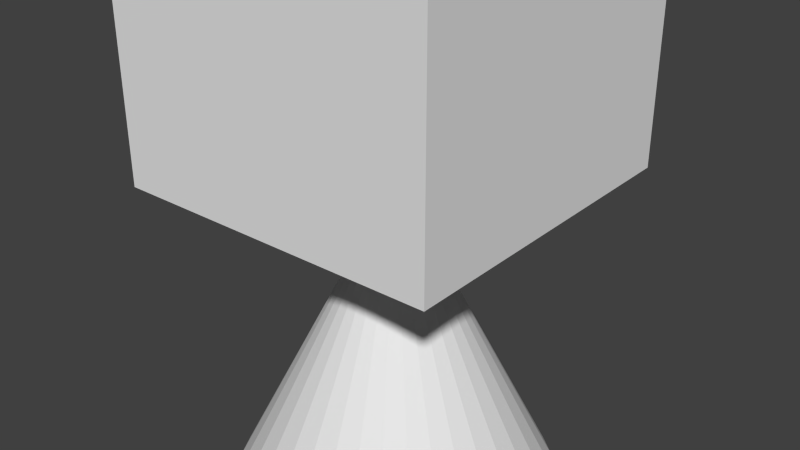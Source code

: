# Source: earth_guy.blend  (saved by Blender 2.76.0; exported with 4.5.12 LTS)
import bpy
from mathutils import Matrix  # noqa: F401  (used for matrix-valued properties, if any)

bpy.ops.wm.read_factory_settings(use_empty=True)
scene = bpy.context.scene
scene.name = 'Scene'

# ---- collections
col_collection_1 = bpy.data.collections.new('Collection 1'); scene.collection.children.link(col_collection_1)

# ---- materials (node trees are filled in below, after node groups)
mat_material_001 = bpy.data.materials.new('Material.001')
mat_material_001.alpha_threshold = 0.0
mat_material_001.use_transparent_shadow = False
mat_material_001.specular_color = (0.5, 0.5, 0.5)
mat_material_001.roughness = 0.5

# ---- material node trees

# ---- world
world_world = bpy.data.worlds.new('World'); scene.world = world_world
world_world.color = (0.05088, 0.05088, 0.05088)
world_world.use_sun_shadow = False
world_world.sun_shadow_jitter_overblur = 0.0
world_world.cycles.sampling_method = 'MANUAL'
world_world.cycles.sample_map_resolution = 256

# ---- meshes
me_cone_001 = bpy.data.meshes.new('Cone.001')
me_cone_001.from_pydata([(0.0, 0.0, 2.919), (0.7236, -0.5257, 3.472), (-0.2764, -0.8506, 3.472), (-0.8944, 0.0, 3.472), (-0.2764, 0.8506, 3.472), (0.7236, 0.5257, 3.472), (0.2764, -0.8506, 4.367), (-0.7236, -0.5257, 4.367), (-0.7236, 0.5257, 4.367), (0.2764, 0.8506, 4.367), (0.8944, 0.0, 4.367), (0.0, 0.0, 4.919), (-0.1625, -0.5, 3.069), (0.4253, -0.309, 3.069), (0.2629, -0.809, 3.394), (0.8506, 0.0, 3.394), (0.4253, 0.309, 3.069), (-0.5257, 0.0, 3.069), (-0.6882, -0.5, 3.394), (-0.1625, 0.5, 3.069), (-0.6882, 0.5, 3.394), (0.2629, 0.809, 3.394), (0.9511, -0.309, 3.919), (0.9511, 0.309, 3.919), (0.0, -1.0, 3.919), (0.5878, -0.809, 3.919), (-0.9511, -0.309, 3.919), (-0.5878, -0.809, 3.919), (-0.5878, 0.809, 3.919), (-0.9511, 0.309, 3.919), (0.5878, 0.809, 3.919), (0.0, 1.0, 3.919), (0.6882, -0.5, 4.445), (-0.2629, -0.809, 4.445), (-0.8506, 0.0, 4.445), (-0.2629, 0.809, 4.445), (0.6882, 0.5, 4.445), (0.1625, -0.5, 4.77), (0.5257, 0.0, 4.77), (-0.4253, -0.309, 4.77), (-0.4253, 0.309, 4.77), (0.1625, 0.5, 4.77), (-1.0, -1.0, 1.002), (-1.0, -1.0, 3.002), (-1.0, 1.0, 1.002), (-1.0, 1.0, 3.002), (1.0, -1.0, 1.002), (1.0, -1.0, 3.002), (1.0, 1.0, 1.002), (1.0, 1.0, 3.002), (0.0, 1.0, -1.0), (0.1951, 0.9808, -1.0), (0.3827, 0.9239, -1.0), (0.5556, 0.8315, -1.0), (0.7071, 0.7071, -1.0), (0.8315, 0.5556, -1.0), (0.9239, 0.3827, -1.0), (0.9808, 0.1951, -1.0), (1.0, 0.0, -1.0), (0.0, 0.0, 1.0), (0.9808, -0.1951, -1.0), (0.9239, -0.3827, -1.0), (0.8315, -0.5556, -1.0), (0.7071, -0.7071, -1.0), (0.5556, -0.8315, -1.0), (0.3827, -0.9239, -1.0), (0.1951, -0.9808, -1.0), (-3.258e-07, -1.0, -1.0), (-0.1951, -0.9808, -1.0), (-0.3827, -0.9239, -1.0), (-0.5556, -0.8315, -1.0), (-0.7071, -0.7071, -1.0), (-0.8315, -0.5556, -1.0), (-0.9239, -0.3827, -1.0), (-0.9808, -0.1951, -1.0), (-1.0, 9.656e-07, -1.0), (-0.9808, 0.1951, -1.0), (-0.9239, 0.3827, -1.0), (-0.8315, 0.5556, -1.0), (-0.7071, 0.7071, -1.0), (-0.5556, 0.8315, -1.0), (-0.3827, 0.9239, -1.0), (-0.1951, 0.9808, -1.0)], [], [(0, 13, 12), (1, 13, 15), (0, 12, 17), (0, 17, 19), (0, 19, 16), (1, 15, 22), (2, 14, 24), (3, 18, 26), (4, 20, 28), (5, 21, 30), (1, 22, 25), (2, 24, 27), (3, 26, 29), (4, 28, 31), (5, 30, 23), (6, 32, 37), (7, 33, 39), (8, 34, 40), (9, 35, 41), (10, 36, 38), (38, 41, 11), (38, 36, 41), (36, 9, 41), (41, 40, 11), (41, 35, 40), (35, 8, 40), (40, 39, 11), (40, 34, 39), (34, 7, 39), (39, 37, 11), (39, 33, 37), (33, 6, 37), (37, 38, 11), (37, 32, 38), (32, 10, 38), (23, 36, 10), (23, 30, 36), (30, 9, 36), (31, 35, 9), (31, 28, 35), (28, 8, 35), (29, 34, 8), (29, 26, 34), (26, 7, 34), (27, 33, 7), (27, 24, 33), (24, 6, 33), (25, 32, 6), (25, 22, 32), (22, 10, 32), (30, 31, 9), (30, 21, 31), (21, 4, 31), (28, 29, 8), (28, 20, 29), (20, 3, 29), (26, 27, 7), (26, 18, 27), (18, 2, 27), (24, 25, 6), (24, 14, 25), (14, 1, 25), (22, 23, 10), (22, 15, 23), (15, 5, 23), (16, 21, 5), (16, 19, 21), (19, 4, 21), (19, 20, 4), (19, 17, 20), (17, 3, 20), (17, 18, 3), (17, 12, 18), (12, 2, 18), (15, 16, 5), (15, 13, 16), (13, 0, 16), (12, 14, 2), (12, 13, 14), (13, 1, 14), (45, 44, 42), (49, 48, 44), (47, 46, 48), (43, 42, 46), (44, 48, 46), (49, 45, 43), (81, 59, 82), (50, 59, 51), (80, 59, 81), (79, 59, 80), (78, 59, 79), (77, 59, 78), (76, 59, 77), (75, 59, 76), (74, 59, 75), (73, 59, 74), (72, 59, 73), (71, 59, 72), (70, 59, 71), (69, 59, 70), (68, 59, 69), (67, 59, 68), (66, 59, 67), (65, 59, 66), (64, 59, 65), (63, 59, 64), (62, 59, 63), (61, 59, 62), (60, 59, 61), (58, 59, 60), (57, 59, 58), (56, 59, 57), (55, 59, 56), (54, 59, 55), (53, 59, 54), (52, 59, 53), (82, 59, 50), (51, 59, 52), (66, 74, 57), (43, 45, 42), (45, 49, 44), (49, 47, 48), (47, 43, 46), (42, 44, 46), (47, 49, 43), (82, 50, 51), (51, 52, 53), (53, 54, 55), (55, 56, 53), (57, 58, 60), (60, 61, 57), (62, 63, 66), (64, 65, 66), (66, 67, 68), (68, 69, 70), (70, 71, 72), (72, 73, 74), (74, 75, 76), (76, 77, 78), (78, 79, 82), (80, 81, 82), (82, 51, 57), (53, 56, 57), (57, 61, 62), (63, 64, 66), (66, 68, 74), (70, 72, 74), (74, 76, 82), (79, 80, 82), (51, 53, 57), (57, 62, 66), (68, 70, 74), (76, 78, 82), (82, 57, 74)])
_uv = me_cone_001.uv_layers.new(name='Cone_001-mesh-map-0')
_uv.uv.foreach_set('vector', [0.4853, 0.5, 0.698, 0.3455, 0.4041, 0.25, 0.2371, 0.7391, 0.3455, 0.5374, 0.5, 0.6999, 0.4853, 0.5, 0.4041, 0.25, 0.2225, 0.5, 0.4853, 0.5, 0.2225, 0.5, 0.4041, 0.75, 0.4853, 0.5, 0.4041, 0.75, 0.698, 0.6545, 0.2371, 0.7391, 0.5, 0.6999, 0.3455, 0.9627, 0.3472, 0.7391, 0.6168, 0.6999, 0.4853, 0.9627, 0.5, 0.7391, 0.25, 0.6999, 0.3455, 0.9627, 0.3472, 0.7391, 0.1413, 0.6999, 0.1915, 0.9627, 0.8472, 0.7391, 0.6168, 0.6999, 0.7792, 0.9627, 0.2371, 0.7391, 0.3455, 0.9627, 0.09548, 0.9627, 0.3472, 0.7391, 0.4853, 0.9627, 0.1915, 0.9627, 0.5, 0.7391, 0.3455, 0.9627, 0.6545, 0.9627, 0.3472, 0.7391, 0.1915, 0.9627, 0.4853, 0.9627, 0.7629, 0.7391, 0.9045, 0.9627, 0.6545, 0.9627, 0.6235, 0.07467, 0.8294, 0.25, 0.5666, 0.25, 0.1235, 0.2371, 0.3539, 0.09548, 0.2727, 0.3455, 0.7629, 0.1864, 0.5, 0.2256, 0.6545, 0.3881, 0.6235, 0.1864, 0.3539, 0.2256, 0.5666, 0.3881, 0.5, 0.1864, 0.75, 0.2256, 0.5, 0.3881, 0.7482, 0.5, 0.5666, 0.75, 0.4853, 0.5, 0.7482, 0.5, 0.8294, 0.75, 0.5666, 0.75, 0.8294, 0.75, 0.6235, 0.9253, 0.5666, 0.75, 0.5666, 0.75, 0.2727, 0.6545, 0.4853, 0.5, 0.5666, 0.75, 0.3539, 0.9045, 0.2727, 0.6545, 0.3539, 0.9045, 0.1235, 0.7629, 0.2727, 0.6545, 0.2727, 0.6545, 0.2727, 0.3455, 0.4853, 0.5, 0.2727, 0.6545, 0.06003, 0.5, 0.2727, 0.3455, 0.5, 0.2256, 0.2371, 0.1864, 0.3455, 0.3881, 0.2727, 0.3455, 0.5666, 0.25, 0.4853, 0.5, 0.2727, 0.3455, 0.3539, 0.09548, 0.5666, 0.25, 0.3539, 0.2256, 0.6235, 0.1864, 0.5666, 0.3881, 0.5666, 0.25, 0.7482, 0.5, 0.4853, 0.5, 0.5666, 0.25, 0.8294, 0.25, 0.7482, 0.5, 0.25, 0.2256, 0.5, 0.1864, 0.5, 0.3881, 0.6545, 0.9627, 0.75, 1.226, 0.5, 1.186, 0.6545, 0.9627, 0.9045, 0.9627, 0.75, 1.226, 0.7792, 0.9627, 0.6235, 1.186, 0.8294, 1.226, 0.4853, 0.9627, 0.3539, 1.226, 0.6235, 1.186, 0.4853, 0.9627, 0.1915, 0.9627, 0.3539, 1.226, 0.1915, 0.9627, 0.1235, 1.186, 0.3539, 1.226, 0.6545, 0.9627, 0.5, 1.226, 0.7629, 1.186, 0.6545, 0.9627, 0.3455, 0.9627, 0.5, 1.226, 0.3455, 0.9627, 0.2371, 1.186, 0.5, 1.226, 0.1915, 0.9627, 0.3539, 1.226, 0.1235, 1.186, 0.1915, 0.9627, 0.4853, 0.9627, 0.3539, 1.226, 0.4853, 0.9627, 0.6235, 1.186, 0.3539, 1.226, 0.7792, 0.9627, 0.8294, 1.226, 0.6235, 1.186, 0.09548, 0.9627, 0.3455, 0.9627, 0.25, 1.226, 0.3455, 0.9627, 0.5, 1.186, 0.25, 1.226, 0.7792, 0.9627, 0.4853, 0.9627, 0.6235, 1.186, 0.7792, 0.9627, 0.6168, 0.6999, 0.4853, 0.9627, 0.6168, 0.6999, 0.3472, 0.7391, 0.4853, 0.9627, 0.9045, 0.9627, 0.6545, 0.9627, 0.7629, 1.186, 0.9045, 0.9627, 0.75, 0.6999, 0.6545, 0.9627, 0.75, 0.6999, 0.5, 0.7391, 0.6545, 0.9627, 0.3455, 0.9627, 0.09548, 0.9627, 0.2371, 1.186, 0.3455, 0.9627, 0.25, 0.6999, 0.09548, 0.9627, 0.1413, 0.6999, 0.3472, 0.7391, 0.1915, 0.9627, 0.4853, 0.9627, 0.7792, 0.9627, 0.6235, 1.186, 0.4853, 0.9627, 0.6168, 0.6999, 0.7792, 0.9627, 0.6168, 0.6999, 0.8472, 0.7391, 0.7792, 0.9627, 0.3455, 0.9627, 0.6545, 0.9627, 0.5, 1.186, 0.3455, 0.9627, 0.5, 0.6999, 0.6545, 0.9627, 0.5, 0.6999, 0.7629, 0.7391, 0.6545, 0.9627, 0.698, 0.6545, 0.6168, 0.9045, 0.8472, 0.7629, 0.698, 0.6545, 0.4041, 0.75, 0.6168, 0.9045, 0.4041, 0.5374, 0.3472, 0.7391, 0.6168, 0.6999, 0.4041, 0.75, 0.1413, 0.75, 0.3472, 0.9253, 0.4041, 0.75, 0.2225, 0.5, 0.1413, 0.75, 0.5, 0.5374, 0.5, 0.7391, 0.75, 0.6999, 0.5, 0.5374, 0.25, 0.6999, 0.5, 0.7391, 0.2225, 0.5, 0.4041, 0.25, 0.1413, 0.25, 0.4041, 0.25, 0.3472, 0.07467, 0.1413, 0.25, 0.5, 0.6999, 0.6545, 0.5374, 0.7629, 0.7391, 0.9107, 0.5, 0.698, 0.3455, 0.698, 0.6545, 0.698, 0.3455, 0.4853, 0.5, 0.698, 0.6545, 0.4041, 0.5374, 0.6168, 0.6999, 0.3472, 0.7391, 0.4041, 0.25, 0.698, 0.3455, 0.6168, 0.09548, 0.698, 0.3455, 0.8472, 0.2371, 0.6168, 0.09548, 2.0, 0.504, 2.0, -0.496, 1.0, -0.496, 1.985, 0.504, 1.985, -0.496, 0.9853, -0.496, -9.537e-06, 0.504, -9.537e-06, -0.496, 1.0, -0.496, -0.01465, 0.504, -0.01465, -0.496, 0.9853, -0.496, 0.9853, 2.0, 1.985, 2.0, 1.985, 1.0, 0.9853, 2.0, -0.01465, 2.0, -0.01465, 1.0, 0.294, 0.503, 0.4853, 1.503, 0.3878, 0.503, 0.4853, 0.503, 0.4853, 1.503, 0.5829, 0.503, 0.2076, 0.503, 0.4853, 1.503, 0.294, 0.503, 0.1318, 0.503, 0.4853, 1.503, 0.2076, 0.503, 0.7778, 0.503, 0.5, 1.503, 0.8535, 0.503, 0.6913, 0.503, 0.5, 1.503, 0.7778, 0.503, 0.5975, 0.503, 0.5, 1.503, 0.6913, 0.503, 0.5, 0.503, 0.5, 1.503, 0.5975, 0.503, 0.4024, 0.503, 0.5, 1.503, 0.5, 0.503, 0.3086, 0.503, 0.5, 1.503, 0.4024, 0.503, 0.2222, 0.503, 0.5, 1.503, 0.3086, 0.503, 0.1464, 0.503, 0.5, 1.503, 0.2222, 0.503, 0.2076, 0.503, 0.4853, 1.503, 0.1318, 0.503, 0.294, 0.503, 0.4853, 1.503, 0.2076, 0.503, 0.3878, 0.503, 0.4853, 1.503, 0.294, 0.503, 0.4853, 0.503, 0.4853, 1.503, 0.3878, 0.503, 0.5829, 0.503, 0.4853, 1.503, 0.4853, 0.503, 0.6767, 0.503, 0.4853, 1.503, 0.5829, 0.503, 0.7631, 0.503, 0.4853, 1.503, 0.6767, 0.503, 0.8389, 0.503, 0.4853, 1.503, 0.7631, 0.503, 0.2222, 0.503, 0.5, 1.503, 0.1464, 0.503, 0.3086, 0.503, 0.5, 1.503, 0.2222, 0.503, 0.4024, 0.503, 0.5, 1.503, 0.3086, 0.503, 0.5, 0.503, 0.5, 1.503, 0.4024, 0.503, 0.5975, 0.503, 0.5, 1.503, 0.5, 0.503, 0.6913, 0.503, 0.5, 1.503, 0.5975, 0.503, 0.7778, 0.503, 0.5, 1.503, 0.6913, 0.503, 0.8535, 0.503, 0.5, 1.503, 0.7778, 0.503, 0.7631, 0.503, 0.4853, 1.503, 0.8389, 0.503, 0.6767, 0.503, 0.4853, 1.503, 0.7631, 0.503, 0.3878, 0.503, 0.4853, 1.503, 0.4853, 0.503, 0.5829, 0.503, 0.4853, 1.503, 0.6767, 0.503, 0.5829, 0.009598, -0.005043, 0.4024, 0.9757, 0.5975, 1.0, 0.504, 2.0, 0.504, 1.0, -0.496, 0.9853, 0.504, 1.985, 0.504, 0.9853, -0.496, 1.0, 0.504, -9.537e-06, 0.504, 1.0, -0.496, 0.9853, 0.504, -0.01465, 0.504, 0.9853, -0.496, 0.9853, 1.0, 0.9853, 2.0, 1.985, 1.0, 0.9853, 1.0, 0.9853, 2.0, -0.01465, 1.0, 0.3878, 0.9904, 0.4853, 1.0, 0.5829, 0.9904, 0.5829, 0.9904, 0.6767, 0.9619, 0.7631, 0.9157, 0.7631, 0.9157, 0.8389, 0.8535, 0.9011, 0.7778, 0.9011, 0.7778, 0.9473, 0.6913, 0.7631, 0.9157, 0.9757, 0.5975, 0.9853, 0.5, 0.9757, 0.4024, 0.9757, 0.4024, 0.9473, 0.3086, 0.9757, 0.5975, 0.9011, 0.2222, 0.8389, 0.1464, 0.5829, 0.009598, 0.7631, 0.08426, 0.6767, 0.03805, 0.5829, 0.009598, 0.5829, 0.009598, 0.4853, -9.537e-06, 0.3878, 0.009598, 0.3878, 0.009598, 0.294, 0.03805, 0.2076, 0.08426, 0.2076, 0.08426, 0.1318, 0.1464, 0.06961, 0.2222, 0.06961, 0.2222, 0.02341, 0.3086, -0.005043, 0.4024, -0.005043, 0.4024, -0.01465, 0.5, -0.005043, 0.5975, -0.005043, 0.5975, 0.02341, 0.6913, 0.06962, 0.7778, 0.06962, 0.7778, 0.1318, 0.8535, 0.3878, 0.9904, 0.2076, 0.9157, 0.294, 0.9619, 0.3878, 0.9904, 0.3878, 0.9904, 0.5829, 0.9904, 0.9757, 0.5975, 0.7631, 0.9157, 0.9473, 0.6913, 0.9757, 0.5975, 0.9757, 0.5975, 0.9473, 0.3086, 0.9011, 0.2222, 0.8389, 0.1464, 0.7631, 0.08426, 0.5829, 0.009598, 0.5829, 0.009598, 0.3878, 0.009598, -0.005043, 0.4024, 0.2076, 0.08426, 0.06961, 0.2222, -0.005043, 0.4024, -0.005043, 0.4024, -0.005043, 0.5975, 0.3878, 0.9904, 0.1318, 0.8535, 0.2076, 0.9157, 0.3878, 0.9904, 0.5829, 0.9904, 0.7631, 0.9157, 0.9757, 0.5975, 0.9757, 0.5975, 0.9011, 0.2222, 0.5829, 0.009598, 0.3878, 0.009598, 0.2076, 0.08426, -0.005043, 0.4024, -0.005043, 0.5975, 0.06962, 0.7778, 0.3878, 0.9904, 0.3878, 0.9904, 0.9757, 0.5975, -0.005043, 0.4024])
me_cone_001.materials.append(mat_material_001)
me_cone_001.use_remesh_preserve_volume = False
me_cone_001.use_remesh_preserve_attributes = False
me_cone_001.use_mirror_vertex_groups = False
me_cone_001.update()
arm_armature = bpy.data.armatures.new('Armature')  # bones are not reproduced

# ---- objects
ob_armature = bpy.data.objects.new('Armature', arm_armature)
ob_cone = bpy.data.objects.new('Cone', me_cone_001)

# ---- transforms, parenting, visibility, modifiers, constraints
ob_armature.location = (-0.0293, -1.907e-05, 0.01646)
ob_armature.scale = (1.713, 1.713, 1.713)
ob_armature.show_in_front = True
ob_armature.lineart.crease_threshold = 0.0
ob_cone.parent = ob_armature
ob_cone.matrix_parent_inverse = Matrix(((0.5837, 0.0, 0.0, 0.0171), (0.0, 0.5837, 0.0, 1.113e-05), (0.0, 0.0, 0.5837, -0.009607), (0.0, 0.0, 0.0, 1.0)))
ob_cone.location = (-0.0293, -1.907e-05, 1.006)
ob_cone.scale = (1.0, 1.0, 1.0)
ob_cone.lineart.crease_threshold = 0.0
_vg = ob_cone.vertex_groups.new(name='Bone')
for _i, _w in zip([50, 51, 52, 53, 54, 55, 56, 57, 58, 60, 61, 62, 63, 64, 65, 66, 67, 68, 69, 70, 71, 72, 73, 74, 75, 76, 77, 78, 79, 80, 81, 82], [0.9401, 0.9388, 0.9385, 0.9383, 0.9387, 0.9391, 0.9405, 0.9421, 0.9405, 0.9391, 0.9387, 0.9383, 0.9385, 0.9388, 0.9401, 0.9415, 0.9401, 0.9388, 0.9385, 0.9383, 0.9387, 0.9391, 0.9405, 0.9421, 0.9405, 0.9391, 0.9387, 0.9383, 0.9385, 0.9388, 0.9401, 0.9415]): _vg.add([_i], _w, 'REPLACE')
_vg = ob_cone.vertex_groups.new(name='Bone.001')
for _i, _w in zip([0, 1, 2, 3, 4, 5, 12, 13, 14, 15, 16, 17, 18, 19, 20, 21, 42, 43, 44, 45, 46, 47, 48, 49, 50, 51, 52, 53, 54, 55, 56, 57, 58, 59, 60, 61, 62, 63, 64, 65, 66, 67, 68, 69, 70, 71, 72, 73, 74, 75, 76, 77, 78, 79, 80, 81, 82], [1.0, 0.04306, 0.03742, 0.0338, 0.03739, 0.04305, 0.1581, 0.1655, 0.05082, 0.0527, 0.1655, 0.1532, 0.04557, 0.1581, 0.04555, 0.05081, 1.0, 1.0, 1.0, 1.0, 1.0, 1.0, 1.0, 1.0, 0.0599, 0.06119, 0.06146, 0.0617, 0.06134, 0.06094, 0.05951, 0.05792, 0.05951, 1.0, 0.06094, 0.06134, 0.0617, 0.06146, 0.06119, 0.0599, 0.05847, 0.0599, 0.06119, 0.06146, 0.0617, 0.06134, 0.06094, 0.05951, 0.05792, 0.05951, 0.06094, 0.06134, 0.0617, 0.06146, 0.06119, 0.0599, 0.05847]): _vg.add([_i], _w, 'REPLACE')
_vg = ob_cone.vertex_groups.new(name='Bone.002')
for _i, _w in zip([1, 2, 3, 4, 5, 6, 7, 8, 9, 10, 11, 12, 13, 14, 15, 16, 17, 18, 19, 20, 21, 22, 23, 24, 25, 26, 27, 28, 29, 30, 31, 32, 33, 34, 35, 36, 37, 38, 39, 40, 41], [0.9569, 0.9626, 0.9662, 0.9626, 0.957, 1.0, 1.0, 1.0, 1.0, 1.0, 1.0, 0.8419, 0.8345, 0.9492, 0.9473, 0.8345, 0.8468, 0.9544, 0.8419, 0.9545, 0.9492, 1.0, 1.0, 1.0, 1.0, 1.0, 1.0, 1.0, 1.0, 1.0, 1.0, 1.0, 1.0, 1.0, 1.0, 1.0, 1.0, 1.0, 1.0, 1.0, 1.0]): _vg.add([_i], _w, 'REPLACE')
_m = ob_cone.modifiers.new('Armature', 'ARMATURE')
_m.object = ob_armature

# ---- collection membership
col_collection_1.objects.link(ob_armature)
col_collection_1.objects.link(ob_cone)

# ---- scene / render settings (as saved in the file)
scene.frame_start = 0; scene.frame_end = 42; scene.frame_set(41)
scene.render.engine = 'BLENDER_EEVEE_NEXT'
scene.render.resolution_percentage = 50
scene.render.dither_intensity = 0.0
scene.cycles.use_denoising = False
scene.cycles.samples = 10
scene.cycles.sampling_pattern = 'TABULATED_SOBOL'
scene.cycles.light_sampling_threshold = 0.0
scene.cycles.use_adaptive_sampling = False
scene.cycles.use_light_tree = False
scene.cycles.blur_glossy = 0.0
scene.cycles.pixel_filter_type = 'GAUSSIAN'
scene.cycles.sample_clamp_indirect = 0.0
scene.view_settings.view_transform = 'Standard'
bpy.context.view_layer.update()

# ---- added for rendering (the .blend has no active camera and no usable light): camera, sun
cam_auto = bpy.data.cameras.new('AutoCamera')
cam_auto.lens = 50.0
cam_auto.sensor_width = 36.0
cam_auto.clip_end = 1000.0
ob_auto_camera = bpy.data.objects.new('AutoCamera', cam_auto)
scene.collection.objects.link(ob_auto_camera)
ob_auto_camera.location = (3.54318, -4.25182, 4.55616)
ob_auto_camera.rotation_euler = (1.09748, -7.21219e-08, 0.694738)
scene.camera = ob_auto_camera
light_auto_sun = bpy.data.lights.new('AutoSun', 'SUN')
light_auto_sun.energy = 3.0
light_auto_sun.angle = 0.0523599
ob_auto_sun = bpy.data.objects.new('AutoSun', light_auto_sun)
scene.collection.objects.link(ob_auto_sun)
ob_auto_sun.rotation_euler = (0.872665, 0.174533, 0.523599)
bpy.context.view_layer.update()
